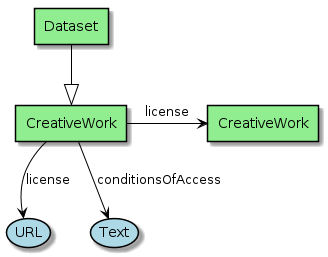

The diagram above was rendered by PlantUML. Its source (embedded in the PNG):
@startuml

skinparam usecase {
BackgroundColor LightBlue
BorderColor Black
  ArrowColor Black
  linetype Ortho
}

skinparam agent {
BackgroundColor LightGreen
BorderColor Black
ArrowColor Black
linetype Ortho
}

agent Dataset
agent CreativeWork

agent License as "CreativeWork"

CreativeWork <|-up- Dataset

CreativeWork -down-> (URL) : "license"

CreativeWork -right-> License : "license"

CreativeWork -down-> (Text) : "conditionsOfAccess"
@enduml